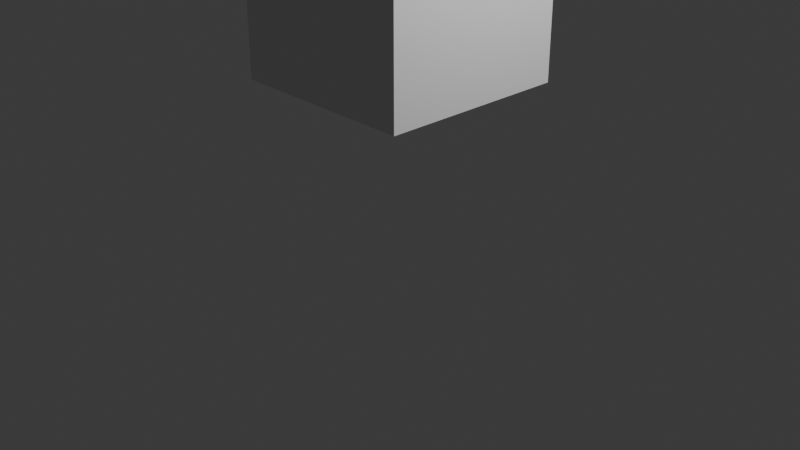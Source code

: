 # Source: player.blend  (saved by Blender 4.4.32; exported with 4.5.12 LTS)
import bpy
from mathutils import Matrix  # noqa: F401  (used for matrix-valued properties, if any)

bpy.ops.wm.read_factory_settings(use_empty=True)
scene = bpy.context.scene
scene.name = 'Scene'

# ---- collections
col_collection = bpy.data.collections.new('Collection'); scene.collection.children.link(col_collection)

# ---- world
world_world = bpy.data.worlds.new('World'); scene.world = world_world
world_world.use_nodes = True; world_world.node_tree.nodes.clear()
_N = world_world.node_tree.nodes; _L = world_world.node_tree.links
n0 = _N.new('ShaderNodeOutputWorld'); n0.name = 'World Output'; n0.location = (300, 300)
n1 = _N.new('ShaderNodeBackground'); n1.name = 'Background'; n1.location = (10, 300)
n1.inputs[0].default_value = (0.05088, 0.05088, 0.05088, 1.0)
_L.new(n1.outputs[0], n0.inputs[0])
n0.is_active_output = True
world_world.color = (0.05088, 0.05088, 0.05088)
world_world.sun_shadow_jitter_overblur = 0.0

# ---- cameras
cam_camera = bpy.data.cameras.new('Camera')
cam_camera.clip_end = 100.0
cam_camera.ortho_scale = 7.314

# ---- lights
light_light = bpy.data.lights.new('Light', 'POINT')
light_light.energy = 1000.0
light_light.shadow_soft_size = 0.1

# ---- meshes
me_cube = bpy.data.meshes.new('Cube')
me_cube.from_pydata([(-1.0, -1.0, -1.0), (-1.0, -1.0, 1.0), (-1.0, 1.0, -1.0), (-1.0, 1.0, 1.0), (1.0, -1.0, -1.0), (1.0, -1.0, 1.0), (1.0, 1.0, -1.0), (1.0, 1.0, 1.0)], [], [(0, 1, 3, 2), (2, 3, 7, 6), (6, 7, 5, 4), (4, 5, 1, 0), (2, 6, 4, 0), (7, 3, 1, 5)])
_uv = me_cube.uv_layers.new(name='UVMap')
_uv.uv.foreach_set('vector', [0.375, 0.0, 0.625, 0.0, 0.625, 0.25, 0.375, 0.25, 0.375, 0.25, 0.625, 0.25, 0.625, 0.5, 0.375, 0.5, 0.375, 0.5, 0.625, 0.5, 0.625, 0.75, 0.375, 0.75, 0.375, 0.75, 0.625, 0.75, 0.625, 1.0, 0.375, 1.0, 0.125, 0.5, 0.375, 0.5, 0.375, 0.75, 0.125, 0.75, 0.625, 0.5, 0.875, 0.5, 0.875, 0.75, 0.625, 0.75])
me_cube.update()

# ---- objects
ob_light = bpy.data.objects.new('Light', light_light)
ob_camera = bpy.data.objects.new('Camera', cam_camera)
ob_cube = bpy.data.objects.new('Cube', me_cube)

# ---- transforms, parenting, visibility, modifiers, constraints
ob_light.location = (4.076, 1.005, 5.904)
ob_light.rotation_euler = (0.6503, 0.05522, 1.866)
ob_light.lock_rotations_4d = False
ob_light.empty_display_type = 'ARROWS'
ob_light.color = (0.0, 0.0, 0.0, 0.0)
ob_light.lineart.crease_threshold = 0.0
ob_camera.location = (7.359, -6.926, 4.958)
ob_camera.rotation_euler = (1.109, 0.0, 0.8149)
ob_camera.lock_rotations_4d = False
ob_camera.empty_display_type = 'ARROWS'
ob_camera.color = (0.0, 0.0, 0.0, 0.0)
ob_camera.display_type = 'WIRE'
ob_camera.lineart.crease_threshold = 0.0
ob_cube.location = (0.0, 0.0, 2.464)

# ---- collection membership
col_collection.objects.link(ob_light)
col_collection.objects.link(ob_camera)
col_collection.objects.link(ob_cube)

# ---- scene / render settings (as saved in the file)
scene.camera = ob_camera
scene.frame_start = 1; scene.frame_end = 250; scene.frame_set(1)
scene.render.engine = 'BLENDER_EEVEE_NEXT'
bpy.context.view_layer.update()
